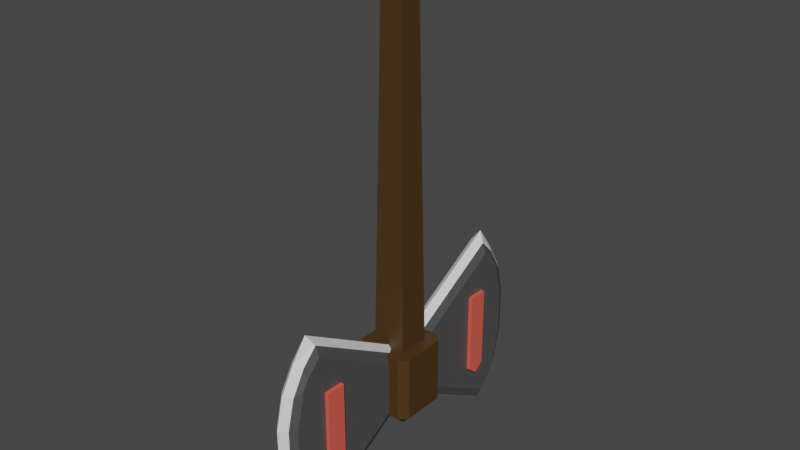 # Source: Axe.blend  (saved by Blender 2.93.20; exported with 4.5.12 LTS)
import bpy
from mathutils import Matrix  # noqa: F401  (used for matrix-valued properties, if any)

bpy.ops.wm.read_factory_settings(use_empty=True)
scene = bpy.context.scene
scene.name = 'Scene'

# ---- collections
col_collection = bpy.data.collections.new('Collection'); scene.collection.children.link(col_collection)

# ---- materials (node trees are filled in below, after node groups)
mat_metal1 = bpy.data.materials.new('Metal1')
mat_metal1.use_transparent_shadow = False
mat_metal2 = bpy.data.materials.new('Metal2')
mat_metal2.use_transparent_shadow = False
mat_wood = bpy.data.materials.new('Wood')
mat_wood.use_transparent_shadow = False
mat_red = bpy.data.materials.new('Red')
mat_red.use_transparent_shadow = False

# ---- material node trees
mat_metal1.use_nodes = True; mat_metal1.node_tree.nodes.clear()
_N = mat_metal1.node_tree.nodes; _L = mat_metal1.node_tree.links
n0 = _N.new('ShaderNodeBsdfPrincipled'); n0.name = 'Principled BSDF'; n0.location = (10, 300)
n0.distribution = 'GGX'
n0.subsurface_method = 'BURLEY'
n0.inputs[0].default_value = (0.07658, 0.07658, 0.07658, 1.0)
n0.inputs[3].default_value = 1.45
n0.inputs[27].default_value = (0.0, 0.0, 0.0, 1.0)
n0.inputs[28].default_value = 1.0
n1 = _N.new('ShaderNodeOutputMaterial'); n1.name = 'Material Output'; n1.location = (300, 300)
_L.new(n0.outputs[0], n1.inputs[0])
n1.is_active_output = True
mat_metal2.use_nodes = True; mat_metal2.node_tree.nodes.clear()
_N = mat_metal2.node_tree.nodes; _L = mat_metal2.node_tree.links
n0 = _N.new('ShaderNodeBsdfPrincipled'); n0.name = 'Principled BSDF'; n0.location = (10, 300)
n0.distribution = 'GGX'
n0.subsurface_method = 'BURLEY'
n0.inputs[3].default_value = 1.45
n0.inputs[27].default_value = (0.0, 0.0, 0.0, 1.0)
n0.inputs[28].default_value = 1.0
n1 = _N.new('ShaderNodeOutputMaterial'); n1.name = 'Material Output'; n1.location = (300, 300)
_L.new(n0.outputs[0], n1.inputs[0])
n1.is_active_output = True
mat_wood.use_nodes = True; mat_wood.node_tree.nodes.clear()
_N = mat_wood.node_tree.nodes; _L = mat_wood.node_tree.links
n0 = _N.new('ShaderNodeBsdfPrincipled'); n0.name = 'Principled BSDF'; n0.location = (10, 300)
n0.distribution = 'GGX'
n0.subsurface_method = 'BURLEY'
n0.inputs[0].default_value = (0.06998, 0.03344, 0.009218, 1.0)
n0.inputs[3].default_value = 1.45
n0.inputs[27].default_value = (0.0, 0.0, 0.0, 1.0)
n0.inputs[28].default_value = 1.0
n1 = _N.new('ShaderNodeOutputMaterial'); n1.name = 'Material Output'; n1.location = (300, 300)
_L.new(n0.outputs[0], n1.inputs[0])
n1.is_active_output = True
mat_red.use_nodes = True; mat_red.node_tree.nodes.clear()
_N = mat_red.node_tree.nodes; _L = mat_red.node_tree.links
n0 = _N.new('ShaderNodeBsdfPrincipled'); n0.name = 'Principled BSDF'; n0.location = (10, 300)
n0.distribution = 'GGX'
n0.subsurface_method = 'BURLEY'
n0.inputs[0].default_value = (0.8, 0.1121, 0.07887, 1.0)
n0.inputs[3].default_value = 1.45
n0.inputs[27].default_value = (0.0, 0.0, 0.0, 1.0)
n0.inputs[28].default_value = 1.0
n1 = _N.new('ShaderNodeOutputMaterial'); n1.name = 'Material Output'; n1.location = (300, 300)
_L.new(n0.outputs[0], n1.inputs[0])
n1.is_active_output = True

# ---- world
world_world = bpy.data.worlds.new('World'); scene.world = world_world
world_world.use_nodes = True; world_world.node_tree.nodes.clear()
_N = world_world.node_tree.nodes; _L = world_world.node_tree.links
n0 = _N.new('ShaderNodeOutputWorld'); n0.name = 'World Output'; n0.location = (300, 300)
n1 = _N.new('ShaderNodeBackground'); n1.name = 'Background'; n1.location = (10, 300)
n1.inputs[0].default_value = (0.05088, 0.05088, 0.05088, 1.0)
_L.new(n1.outputs[0], n0.inputs[0])
n0.is_active_output = True
world_world.color = (0.05088, 0.05088, 0.05088)
world_world.use_sun_shadow = False
world_world.sun_shadow_jitter_overblur = 0.0

# ---- meshes
me_cube_001 = bpy.data.meshes.new('Cube.001')
me_cube_001.from_pydata([(-0.651, -4.326, -4.134), (-1.0, -4.326, -3.652), (-1.0, -4.326, 3.652), (-0.651, -4.326, 4.134), (-0.651, 1.0, -1.0), (-1.0, 1.0, -0.5207), (-1.0, 1.0, 0.5207), (-0.651, 1.0, 1.0), (1.0, -4.326, -3.652), (0.651, -4.326, -4.134), (0.651, -4.326, 4.134), (1.0, -4.326, 3.652), (1.0, 1.0, -0.5207), (0.651, 1.0, -1.0), (0.651, 1.0, 1.0), (1.0, 1.0, 0.5207), (-0.651, -4.999, -3.447), (-1.0, -4.999, -2.956), (-1.0, -4.999, 2.956), (-0.651, -4.999, 3.447), (0.651, -4.999, 3.447), (1.0, -4.999, 2.956), (1.0, -4.999, -2.956), (0.651, -4.999, -3.447), (-0.651, -5.621, -2.377), (-1.0, -5.211, -2.584), (-1.0, -5.211, 2.584), (-0.651, -5.621, 2.377), (0.651, -5.621, 2.377), (1.0, -5.211, 2.584), (1.0, -5.211, -2.584), (0.651, -5.621, -2.377), (-1.0, -5.602, -0.9926), (-0.651, -5.951, -1.035), (-1.0, -5.602, 0.9926), (-0.651, -5.951, 1.035), (1.0, -5.602, 0.9926), (0.651, -5.951, 1.035), (1.0, -5.602, -0.9926), (0.651, -5.951, -1.035), (5.775e-08, 0.9988, -1.203), (5.775e-08, -4.556, -4.471), (5.775e-08, -5.257, -3.595), (5.775e-08, 0.9988, 1.302), (5.775e-08, -4.556, 4.57), (5.775e-08, -5.257, 3.595), (5.775e-08, -5.906, -2.479), (5.775e-08, -5.906, 2.479), (5.775e-08, -6.25, -1.079), (5.775e-08, -6.25, 1.079)], [], [(41, 9, 23, 42), (12, 15, 11, 8), (8, 11, 21, 22), (2, 1, 17, 18), (1, 2, 6, 5), (44, 3, 19, 45), (22, 21, 29, 30), (40, 43, 14, 15, 12, 13), (18, 17, 25, 26), (43, 7, 3, 44), (48, 49, 35, 33), (26, 25, 32, 34), (45, 19, 27, 47), (42, 23, 31, 46), (47, 27, 35, 49), (46, 31, 39, 48), (30, 29, 36, 38), (4, 0, 1, 5), (3, 7, 6, 2), (9, 13, 12, 8), (14, 10, 11, 15), (8, 22, 23, 9), (17, 1, 0, 16), (2, 18, 19, 3), (21, 11, 10, 20), (18, 26, 27, 19), (29, 21, 20, 28), (31, 23, 22, 30), (25, 17, 16, 24), (33, 35, 34, 32), (37, 39, 38, 36), (28, 37, 36, 29), (39, 31, 30, 38), (32, 25, 24, 33), (35, 27, 26, 34), (40, 13, 9, 41), (4, 40, 41, 0), (24, 46, 48, 33), (28, 47, 49, 37), (16, 42, 46, 24), (20, 45, 47, 28), (39, 37, 49, 48), (14, 43, 44, 10), (4, 5, 6, 7, 43, 40), (10, 44, 45, 20), (0, 41, 42, 16)])
me_cube_001.polygons.foreach_set('material_index', [1, 0, 0, 0, 0, 1, 0, 0, 0, 1, 1, 0, 1, 1, 1, 1, 0, 0, 0, 0, 0, 0, 0, 0, 0, 0, 0, 0, 0, 0, 0, 0, 0, 0, 0, 1, 1, 1, 1, 1, 1, 1, 1, 0, 1, 1])
_uv = me_cube_001.uv_layers.new(name='UVMap')
_uv.uv.foreach_set('vector', [0.25, 0.75, 0.3314, 0.75, 0.3314, 0.75, 0.25, 0.75, 0.4349, 0.5, 0.5651, 0.5, 0.6104, 0.75, 0.3896, 0.75, 0.3896, 0.75, 0.6104, 0.75, 0.6072, 0.75, 0.3928, 0.75, 0.6104, 0.0, 0.3896, 0.0, 0.3928, 0.0, 0.6072, 0.0, 0.3896, 0.0, 0.6104, 0.0, 0.5651, 0.25, 0.4349, 0.25, 0.75, 0.75, 0.8314, 0.75, 0.8314, 0.75, 0.75, 0.75, 0.3928, 0.75, 0.6072, 0.75, 0.6064, 0.75, 0.3936, 0.75, 0.375, 0.375, 0.625, 0.375, 0.625, 0.4564, 0.5651, 0.5, 0.4349, 0.5, 0.375, 0.4564, 0.6072, 0.0, 0.3928, 0.0, 0.3936, 0.0, 0.6064, 0.0, 0.75, 0.5, 0.8314, 0.5, 0.8314, 0.75, 0.75, 0.75, 0.375, 0.875, 0.625, 0.875, 0.625, 0.9564, 0.375, 0.9564, 0.5753, 0.0, 0.4247, 0.0, 0.4511, 0.0, 0.5489, 0.0, 0.75, 0.75, 0.8314, 0.75, 0.8314, 0.75, 0.75, 0.75, 0.25, 0.75, 0.3314, 0.75, 0.3314, 0.75, 0.25, 0.75, 0.75, 0.75, 0.8314, 0.75, 0.8314, 0.75, 0.75, 0.75, 0.25, 0.75, 0.3314, 0.75, 0.3314, 0.75, 0.25, 0.75, 0.4247, 0.75, 0.5753, 0.75, 0.5489, 0.75, 0.4511, 0.75, 0.1686, 0.5, 0.1686, 0.75, 0.125, 0.7401, 0.125, 0.5, 0.625, 0.0, 0.625, 0.25, 0.5651, 0.25, 0.6104, 0.0, 0.3314, 0.75, 0.3314, 0.5, 0.4349, 0.5, 0.3896, 0.75, 0.6686, 0.5, 0.6686, 0.75, 0.6104, 0.75, 0.5651, 0.5, 0.3896, 0.75, 0.3928, 0.75, 0.3314, 0.75, 0.3314, 0.75, 0.125, 0.75, 0.125, 0.75, 0.1686, 0.75, 0.1686, 0.75, 0.6104, 0.0, 0.6072, 0.0, 0.625, 0.0, 0.625, 0.0, 0.6072, 0.75, 0.6104, 0.75, 0.6686, 0.75, 0.6686, 0.75, 0.6072, 0.0, 0.6064, 0.0, 0.625, 0.0, 0.625, 0.0, 0.6064, 0.75, 0.6072, 0.75, 0.6686, 0.75, 0.6686, 0.75, 0.3314, 0.75, 0.3314, 0.75, 0.3928, 0.75, 0.3936, 0.75, 0.125, 0.75, 0.125, 0.75, 0.1686, 0.75, 0.1686, 0.75, 0.375, 0.9564, 0.625, 0.9564, 0.6199, 1.0, 0.3801, 1.0, 0.625, 0.7936, 0.375, 0.7936, 0.4511, 0.75, 0.5489, 0.75, 0.6686, 0.75, 0.6686, 0.75, 0.5489, 0.75, 0.5753, 0.75, 0.3314, 0.75, 0.3314, 0.75, 0.4247, 0.75, 0.4511, 0.75, 0.125, 0.75, 0.125, 0.75, 0.1686, 0.75, 0.1686, 0.75, 0.625, 0.0, 0.625, 0.0, 0.5753, 0.0, 0.5489, 0.0, 0.25, 0.5, 0.3314, 0.5, 0.3314, 0.75, 0.25, 0.75, 0.1686, 0.5, 0.25, 0.5, 0.25, 0.75, 0.1686, 0.75, 0.1686, 0.75, 0.25, 0.75, 0.25, 0.75, 0.1686, 0.75, 0.6686, 0.75, 0.75, 0.75, 0.75, 0.75, 0.6686, 0.75, 0.1686, 0.75, 0.25, 0.75, 0.25, 0.75, 0.1686, 0.75, 0.6686, 0.75, 0.75, 0.75, 0.75, 0.75, 0.6686, 0.75, 0.375, 0.7936, 0.625, 0.7936, 0.625, 0.875, 0.375, 0.875, 0.6686, 0.5, 0.75, 0.5, 0.75, 0.75, 0.6686, 0.75, 0.375, 0.2936, 0.4349, 0.25, 0.5651, 0.25, 0.625, 0.2936, 0.625, 0.375, 0.375, 0.375, 0.6686, 0.75, 0.75, 0.75, 0.75, 0.75, 0.6686, 0.75, 0.1686, 0.75, 0.25, 0.75, 0.25, 0.75, 0.1686, 0.75])
me_cube_001.materials.append(mat_metal1)
me_cube_001.materials.append(mat_metal2)
me_cube_001.use_remesh_fix_poles = True
me_cube_001.use_remesh_preserve_attributes = False
me_cube_001.update()
me_cube_002 = bpy.data.meshes.new('Cube.002')
me_cube_002.from_pydata([(-0.651, -4.326, -4.134), (-1.0, -4.326, -3.652), (-1.0, -4.326, 3.652), (-0.651, -4.326, 4.134), (-0.651, 1.0, -1.0), (-1.0, 1.0, -0.5207), (-1.0, 1.0, 0.5207), (-0.651, 1.0, 1.0), (1.0, -4.326, -3.652), (0.651, -4.326, -4.134), (0.651, -4.326, 4.134), (1.0, -4.326, 3.652), (1.0, 1.0, -0.5207), (0.651, 1.0, -1.0), (0.651, 1.0, 1.0), (1.0, 1.0, 0.5207), (-0.651, -4.999, -3.447), (-1.0, -4.999, -2.956), (-1.0, -4.999, 2.956), (-0.651, -4.999, 3.447), (0.651, -4.999, 3.447), (1.0, -4.999, 2.956), (1.0, -4.999, -2.956), (0.651, -4.999, -3.447), (-0.651, -5.621, -2.377), (-1.0, -5.211, -2.584), (-1.0, -5.211, 2.584), (-0.651, -5.621, 2.377), (0.651, -5.621, 2.377), (1.0, -5.211, 2.584), (1.0, -5.211, -2.584), (0.651, -5.621, -2.377), (-1.0, -5.602, -0.9926), (-0.651, -5.951, -1.035), (-1.0, -5.602, 0.9926), (-0.651, -5.951, 1.035), (1.0, -5.602, 0.9926), (0.651, -5.951, 1.035), (1.0, -5.602, -0.9926), (0.651, -5.951, -1.035), (-8.759e-08, 0.9988, -1.203), (-8.759e-08, -4.556, -4.471), (-8.759e-08, -5.257, -3.595), (-8.759e-08, 0.9988, 1.302), (-8.759e-08, -4.556, 4.57), (-8.759e-08, -5.257, 3.595), (-8.759e-08, -5.906, -2.479), (-8.759e-08, -5.906, 2.479), (-8.759e-08, -6.25, -1.079), (-8.759e-08, -6.25, 1.079)], [], [(41, 9, 23, 42), (12, 15, 11, 8), (8, 11, 21, 22), (2, 1, 17, 18), (1, 2, 6, 5), (44, 3, 19, 45), (22, 21, 29, 30), (40, 43, 14, 15, 12, 13), (18, 17, 25, 26), (43, 7, 3, 44), (48, 49, 35, 33), (26, 25, 32, 34), (45, 19, 27, 47), (42, 23, 31, 46), (47, 27, 35, 49), (46, 31, 39, 48), (30, 29, 36, 38), (4, 0, 1, 5), (3, 7, 6, 2), (9, 13, 12, 8), (14, 10, 11, 15), (8, 22, 23, 9), (17, 1, 0, 16), (2, 18, 19, 3), (21, 11, 10, 20), (18, 26, 27, 19), (29, 21, 20, 28), (31, 23, 22, 30), (25, 17, 16, 24), (33, 35, 34, 32), (37, 39, 38, 36), (28, 37, 36, 29), (39, 31, 30, 38), (32, 25, 24, 33), (35, 27, 26, 34), (40, 13, 9, 41), (4, 40, 41, 0), (24, 46, 48, 33), (28, 47, 49, 37), (16, 42, 46, 24), (20, 45, 47, 28), (39, 37, 49, 48), (14, 43, 44, 10), (4, 5, 6, 7, 43, 40), (10, 44, 45, 20), (0, 41, 42, 16)])
me_cube_002.polygons.foreach_set('material_index', [1, 0, 0, 0, 0, 1, 0, 0, 0, 1, 1, 0, 1, 1, 1, 1, 0, 0, 0, 0, 0, 0, 0, 0, 0, 0, 0, 0, 0, 0, 0, 0, 0, 0, 0, 1, 1, 1, 1, 1, 1, 1, 1, 0, 1, 1])
_uv = me_cube_002.uv_layers.new(name='UVMap')
_uv.uv.foreach_set('vector', [0.25, 0.75, 0.3314, 0.75, 0.3314, 0.75, 0.25, 0.75, 0.4349, 0.5, 0.5651, 0.5, 0.6104, 0.75, 0.3896, 0.75, 0.3896, 0.75, 0.6104, 0.75, 0.6072, 0.75, 0.3928, 0.75, 0.6104, 0.0, 0.3896, 0.0, 0.3928, 0.0, 0.6072, 0.0, 0.3896, 0.0, 0.6104, 0.0, 0.5651, 0.25, 0.4349, 0.25, 0.75, 0.75, 0.8314, 0.75, 0.8314, 0.75, 0.75, 0.75, 0.3928, 0.75, 0.6072, 0.75, 0.6064, 0.75, 0.3936, 0.75, 0.375, 0.375, 0.625, 0.375, 0.625, 0.4564, 0.5651, 0.5, 0.4349, 0.5, 0.375, 0.4564, 0.6072, 0.0, 0.3928, 0.0, 0.3936, 0.0, 0.6064, 0.0, 0.75, 0.5, 0.8314, 0.5, 0.8314, 0.75, 0.75, 0.75, 0.375, 0.875, 0.625, 0.875, 0.625, 0.9564, 0.375, 0.9564, 0.5753, 0.0, 0.4247, 0.0, 0.4511, 0.0, 0.5489, 0.0, 0.75, 0.75, 0.8314, 0.75, 0.8314, 0.75, 0.75, 0.75, 0.25, 0.75, 0.3314, 0.75, 0.3314, 0.75, 0.25, 0.75, 0.75, 0.75, 0.8314, 0.75, 0.8314, 0.75, 0.75, 0.75, 0.25, 0.75, 0.3314, 0.75, 0.3314, 0.75, 0.25, 0.75, 0.4247, 0.75, 0.5753, 0.75, 0.5489, 0.75, 0.4511, 0.75, 0.1686, 0.5, 0.1686, 0.75, 0.125, 0.7401, 0.125, 0.5, 0.625, 0.0, 0.625, 0.25, 0.5651, 0.25, 0.6104, 0.0, 0.3314, 0.75, 0.3314, 0.5, 0.4349, 0.5, 0.3896, 0.75, 0.6686, 0.5, 0.6686, 0.75, 0.6104, 0.75, 0.5651, 0.5, 0.3896, 0.75, 0.3928, 0.75, 0.3314, 0.75, 0.3314, 0.75, 0.125, 0.75, 0.125, 0.75, 0.1686, 0.75, 0.1686, 0.75, 0.6104, 0.0, 0.6072, 0.0, 0.625, 0.0, 0.625, 0.0, 0.6072, 0.75, 0.6104, 0.75, 0.6686, 0.75, 0.6686, 0.75, 0.6072, 0.0, 0.6064, 0.0, 0.625, 0.0, 0.625, 0.0, 0.6064, 0.75, 0.6072, 0.75, 0.6686, 0.75, 0.6686, 0.75, 0.3314, 0.75, 0.3314, 0.75, 0.3928, 0.75, 0.3936, 0.75, 0.125, 0.75, 0.125, 0.75, 0.1686, 0.75, 0.1686, 0.75, 0.375, 0.9564, 0.625, 0.9564, 0.6199, 1.0, 0.3801, 1.0, 0.625, 0.7936, 0.375, 0.7936, 0.4511, 0.75, 0.5489, 0.75, 0.6686, 0.75, 0.6686, 0.75, 0.5489, 0.75, 0.5753, 0.75, 0.3314, 0.75, 0.3314, 0.75, 0.4247, 0.75, 0.4511, 0.75, 0.125, 0.75, 0.125, 0.75, 0.1686, 0.75, 0.1686, 0.75, 0.625, 0.0, 0.625, 0.0, 0.5753, 0.0, 0.5489, 0.0, 0.25, 0.5, 0.3314, 0.5, 0.3314, 0.75, 0.25, 0.75, 0.1686, 0.5, 0.25, 0.5, 0.25, 0.75, 0.1686, 0.75, 0.1686, 0.75, 0.25, 0.75, 0.25, 0.75, 0.1686, 0.75, 0.6686, 0.75, 0.75, 0.75, 0.75, 0.75, 0.6686, 0.75, 0.1686, 0.75, 0.25, 0.75, 0.25, 0.75, 0.1686, 0.75, 0.6686, 0.75, 0.75, 0.75, 0.75, 0.75, 0.6686, 0.75, 0.375, 0.7936, 0.625, 0.7936, 0.625, 0.875, 0.375, 0.875, 0.6686, 0.5, 0.75, 0.5, 0.75, 0.75, 0.6686, 0.75, 0.375, 0.2936, 0.4349, 0.25, 0.5651, 0.25, 0.625, 0.2936, 0.625, 0.375, 0.375, 0.375, 0.6686, 0.75, 0.75, 0.75, 0.75, 0.75, 0.6686, 0.75, 0.1686, 0.75, 0.25, 0.75, 0.25, 0.75, 0.1686, 0.75])
me_cube_002.materials.append(mat_metal1)
me_cube_002.materials.append(mat_metal2)
me_cube_002.use_remesh_fix_poles = True
me_cube_002.use_remesh_preserve_attributes = False
me_cube_002.update()
me_cube_003 = bpy.data.meshes.new('Cube.003')
me_cube_003.from_pydata([(-0.7369, -0.7369, -1.0), (-0.7369, -1.0, -0.7369), (-1.0, -0.7369, -0.7369), (-0.572, -0.5596, 1.505), (-0.5596, -0.572, 1.505), (-0.7369, 0.7369, -1.0), (-1.0, 0.7369, -0.7369), (-0.7369, 1.0, -0.7369), (-0.5596, 0.572, 1.505), (-0.572, 0.5596, 1.505), (0.7369, -0.7369, -1.0), (1.0, -0.7369, -0.7369), (0.7369, -1.0, -0.7369), (0.5596, -0.572, 1.505), (0.572, -0.5596, 1.505), (0.7369, 0.7369, -1.0), (0.7369, 1.0, -0.7369), (1.0, 0.7369, -0.7369), (0.572, 0.5596, 1.505), (0.5596, 0.572, 1.505), (-0.7369, -1.0, 1.505), (-1.0, -0.7369, 1.505), (-1.0, 0.7369, 1.505), (-0.7369, 1.0, 1.505), (0.7369, 1.0, 1.505), (1.0, 0.7369, 1.505), (1.0, -0.7369, 1.505), (0.7369, -1.0, 1.505), (-0.3672, -0.3753, 14.01), (-0.3753, -0.3672, 14.01), (-0.3753, 0.3672, 14.01), (-0.3672, 0.3753, 14.01), (0.3672, 0.3753, 14.01), (0.3753, 0.3672, 14.01), (0.3753, -0.3672, 14.01), (0.3672, -0.3753, 14.01)], [], [(12, 27, 20, 1), (17, 25, 26, 11), (4, 13, 35, 28), (2, 21, 22, 6), (7, 23, 24, 16), (0, 1, 2), (5, 6, 7), (10, 11, 12), (15, 16, 17), (5, 0, 2, 6), (1, 20, 21, 2), (23, 7, 6, 22), (15, 5, 7, 16), (25, 17, 16, 24), (10, 15, 17, 11), (27, 12, 11, 26), (0, 10, 12, 1), (5, 15, 10, 0), (4, 3, 21, 20), (9, 8, 23, 22), (19, 18, 25, 24), (14, 13, 27, 26), (3, 9, 22, 21), (13, 4, 20, 27), (18, 14, 26, 25), (8, 19, 24, 23), (33, 32, 31, 30, 29, 28, 35, 34), (13, 14, 34, 35), (8, 9, 30, 31), (14, 18, 33, 34), (9, 3, 29, 30), (18, 19, 32, 33), (3, 4, 28, 29), (19, 8, 31, 32)])
_uv = me_cube_003.uv_layers.new(name='UVMap')
_uv.uv.foreach_set('vector', [0.4013, 0.7829, 0.625, 0.7829, 0.625, 0.9671, 0.4013, 0.9671, 0.4013, 0.5329, 0.625, 0.5329, 0.625, 0.7171, 0.4013, 0.7171, 0.82, 0.6965, 0.68, 0.6965, 0.68, 0.6965, 0.82, 0.6965, 0.4013, 0.03289, 0.625, 0.03289, 0.625, 0.2171, 0.4013, 0.2171, 0.4013, 0.2829, 0.625, 0.2829, 0.625, 0.4671, 0.4013, 0.4671, 0.1579, 0.7171, 0.1579, 0.75, 0.125, 0.7171, 0.1579, 0.5329, 0.125, 0.5329, 0.1579, 0.5, 0.3421, 0.7171, 0.375, 0.7171, 0.3421, 0.75, 0.3421, 0.5329, 0.3421, 0.5, 0.375, 0.5329, 0.1579, 0.5329, 0.1579, 0.7171, 0.125, 0.7171, 0.125, 0.5329, 0.4013, 0.0, 0.625, 0.0, 0.625, 0.03289, 0.4013, 0.03289, 0.625, 0.2829, 0.4013, 0.2829, 0.4013, 0.2171, 0.625, 0.2171, 0.3421, 0.5329, 0.1579, 0.5329, 0.1579, 0.5, 0.3421, 0.5, 0.625, 0.5329, 0.4013, 0.5329, 0.4013, 0.4671, 0.625, 0.4671, 0.3421, 0.7171, 0.3421, 0.5329, 0.4013, 0.5329, 0.4013, 0.7171, 0.625, 0.7829, 0.4013, 0.7829, 0.4013, 0.7171, 0.625, 0.7171, 0.1579, 0.7171, 0.3421, 0.7171, 0.3421, 0.75, 0.1579, 0.75, 0.1579, 0.5329, 0.3421, 0.5329, 0.3421, 0.7171, 0.1579, 0.7171, 0.82, 0.6965, 0.8215, 0.695, 0.875, 0.7171, 0.8421, 0.75, 0.8215, 0.555, 0.82, 0.5535, 0.8421, 0.5, 0.875, 0.5329, 0.68, 0.5535, 0.6785, 0.555, 0.625, 0.5329, 0.6579, 0.5, 0.6785, 0.695, 0.68, 0.6965, 0.6579, 0.75, 0.625, 0.7171, 0.8215, 0.695, 0.8215, 0.555, 0.875, 0.5329, 0.875, 0.7171, 0.68, 0.6965, 0.82, 0.6965, 0.8421, 0.75, 0.6579, 0.75, 0.6785, 0.555, 0.6785, 0.695, 0.625, 0.7171, 0.625, 0.5329, 0.82, 0.5535, 0.68, 0.5535, 0.6579, 0.5, 0.8421, 0.5, 0.6785, 0.555, 0.68, 0.5535, 0.82, 0.5535, 0.8215, 0.555, 0.8215, 0.695, 0.82, 0.6965, 0.68, 0.6965, 0.6785, 0.695, 0.68, 0.6965, 0.6785, 0.695, 0.6785, 0.695, 0.68, 0.6965, 0.82, 0.5535, 0.8215, 0.555, 0.8215, 0.555, 0.82, 0.5535, 0.6785, 0.695, 0.6785, 0.555, 0.6785, 0.555, 0.6785, 0.695, 0.8215, 0.555, 0.8215, 0.695, 0.8215, 0.695, 0.8215, 0.555, 0.6785, 0.555, 0.68, 0.5535, 0.68, 0.5535, 0.6785, 0.555, 0.8215, 0.695, 0.82, 0.6965, 0.82, 0.6965, 0.8215, 0.695, 0.68, 0.5535, 0.82, 0.5535, 0.82, 0.5535, 0.68, 0.5535])
me_cube_003.materials.append(mat_wood)
me_cube_003.use_remesh_fix_poles = True
me_cube_003.use_remesh_preserve_attributes = False
me_cube_003.update()
me_cube_004 = bpy.data.meshes.new('Cube.004')
me_cube_004.from_pydata([(-0.692, -0.692, -1.0), (-0.692, -1.0, -0.692), (-1.0, -0.692, -0.692), (-0.692, -1.0, 0.692), (-0.692, -0.692, 1.0), (-1.0, -0.692, 0.692), (-0.692, 0.692, -1.0), (-1.0, 0.692, -0.692), (-0.692, 1.0, -0.692), (-0.692, 0.692, 1.0), (-0.692, 1.0, 0.692), (-1.0, 0.692, 0.692), (0.692, -0.692, -1.0), (1.0, -0.692, -0.692), (0.692, -1.0, -0.692), (0.692, -0.692, 1.0), (0.692, -1.0, 0.692), (1.0, -0.692, 0.692), (0.692, 0.692, -1.0), (0.692, 1.0, -0.692), (1.0, 0.692, -0.692), (0.692, 0.692, 1.0), (1.0, 0.692, 0.692), (0.692, 1.0, 0.692)], [], [(14, 16, 3, 1), (20, 22, 17, 13), (21, 9, 4, 15), (2, 5, 11, 7), (8, 10, 23, 19), (0, 1, 2), (3, 4, 5), (6, 7, 8), (9, 10, 11), (12, 13, 14), (15, 16, 17), (18, 19, 20), (21, 22, 23), (6, 0, 2, 7), (1, 3, 5, 2), (4, 9, 11, 5), (10, 8, 7, 11), (18, 6, 8, 19), (9, 21, 23, 10), (22, 20, 19, 23), (12, 18, 20, 13), (21, 15, 17, 22), (16, 14, 13, 17), (0, 12, 14, 1), (15, 4, 3, 16), (6, 18, 12, 0)])
_uv = me_cube_004.uv_layers.new(name='UVMap')
_uv.uv.foreach_set('vector', [0.4135, 0.7885, 0.5865, 0.7885, 0.5865, 0.9615, 0.4135, 0.9615, 0.4135, 0.5385, 0.5865, 0.5385, 0.5865, 0.7115, 0.4135, 0.7115, 0.6635, 0.5385, 0.8365, 0.5385, 0.8365, 0.7115, 0.6635, 0.7115, 0.4135, 0.0385, 0.5865, 0.0385, 0.5865, 0.2115, 0.4135, 0.2115, 0.4135, 0.2885, 0.5865, 0.2885, 0.5865, 0.4615, 0.4135, 0.4615, 0.1635, 0.7115, 0.1635, 0.75, 0.125, 0.7115, 0.5865, 0.9615, 0.625, 0.9615, 0.5865, 1.0, 0.1635, 0.5385, 0.125, 0.5385, 0.1635, 0.5, 0.625, 0.2885, 0.625, 0.2885, 0.5865, 0.25, 0.3365, 0.7115, 0.375, 0.7115, 0.3365, 0.75, 0.625, 0.7885, 0.625, 0.7885, 0.5865, 0.75, 0.3365, 0.5385, 0.3365, 0.5, 0.375, 0.5385, 0.625, 0.5385, 0.625, 0.5385, 0.5865, 0.5, 0.1635, 0.5385, 0.1635, 0.7115, 0.125, 0.7115, 0.125, 0.5385, 0.4135, 0.0, 0.5865, 0.0, 0.5865, 0.0385, 0.4135, 0.0385, 0.625, 0.0385, 0.625, 0.2115, 0.5865, 0.2115, 0.5865, 0.0385, 0.5865, 0.2885, 0.4135, 0.2885, 0.4135, 0.2115, 0.5865, 0.2115, 0.3365, 0.5385, 0.1635, 0.5385, 0.1635, 0.5, 0.3365, 0.5, 0.625, 0.2885, 0.625, 0.4615, 0.5865, 0.4615, 0.5865, 0.2885, 0.5865, 0.5385, 0.4135, 0.5385, 0.4135, 0.4615, 0.5865, 0.4615, 0.3365, 0.7115, 0.3365, 0.5385, 0.4135, 0.5385, 0.4135, 0.7115, 0.6635, 0.5385, 0.6635, 0.7115, 0.5865, 0.7115, 0.5865, 0.5385, 0.5865, 0.7885, 0.4135, 0.7885, 0.4135, 0.7115, 0.5865, 0.7115, 0.1635, 0.7115, 0.3365, 0.7115, 0.3365, 0.75, 0.1635, 0.75, 0.625, 0.7885, 0.625, 0.9615, 0.5865, 0.9615, 0.5865, 0.7885, 0.1635, 0.5385, 0.3365, 0.5385, 0.3365, 0.7115, 0.1635, 0.7115])
me_cube_004.materials.append(mat_metal1)
me_cube_004.use_remesh_fix_poles = True
me_cube_004.use_remesh_preserve_attributes = False
me_cube_004.update()
me_cube_005 = bpy.data.meshes.new('Cube.005')
me_cube_005.from_pydata([(-1.0, -1.0, -1.0), (-1.0, -1.0, 1.0), (-1.0, 1.0, -1.0), (-1.0, 1.0, 1.0), (1.0, -1.0, -1.0), (1.0, -1.0, 1.0), (1.0, 1.0, -1.0), (1.0, 1.0, 1.0), (-1.0, 0.02746, -1.183), (-1.0, -0.02746, -1.183), (1.0, 0.02746, -1.183), (1.0, -0.02746, -1.183)], [], [(0, 1, 3, 2), (2, 3, 7, 6), (6, 7, 5, 4), (4, 5, 1, 0), (4, 0, 9, 11), (7, 3, 1, 5), (8, 10, 11, 9), (2, 6, 10, 8), (0, 2, 8, 9), (6, 4, 11, 10)])
_uv = me_cube_005.uv_layers.new(name='UVMap')
_uv.uv.foreach_set('vector', [0.375, 0.0, 0.625, 0.0, 0.625, 0.25, 0.375, 0.25, 0.375, 0.25, 0.625, 0.25, 0.625, 0.5, 0.375, 0.5, 0.375, 0.5, 0.625, 0.5, 0.625, 0.75, 0.375, 0.75, 0.375, 0.75, 0.625, 0.75, 0.625, 1.0, 0.375, 1.0, 0.375, 0.75, 0.375, 1.0, 0.375, 1.0, 0.375, 0.75, 0.625, 0.5, 0.875, 0.5, 0.875, 0.75, 0.625, 0.75, 0.125, 0.5, 0.375, 0.5, 0.375, 0.75, 0.125, 0.75, 0.375, 0.25, 0.375, 0.5, 0.375, 0.5, 0.375, 0.25, 0.375, 0.0, 0.375, 0.25, 0.375, 0.25, 0.375, 0.0, 0.375, 0.5, 0.375, 0.75, 0.375, 0.75, 0.375, 0.5])
me_cube_005.materials.append(mat_red)
me_cube_005.use_remesh_fix_poles = True
me_cube_005.use_remesh_preserve_attributes = False
me_cube_005.update()
me_cube_006 = bpy.data.meshes.new('Cube.006')
me_cube_006.from_pydata([(-1.0, -1.0, -1.0), (-1.0, -1.0, 1.0), (-1.0, 1.0, -1.0), (-1.0, 1.0, 1.0), (1.0, -1.0, -1.0), (1.0, -1.0, 1.0), (1.0, 1.0, -1.0), (1.0, 1.0, 1.0), (-1.0, 0.02746, -1.183), (-1.0, -0.02746, -1.183), (1.0, 0.02746, -1.183), (1.0, -0.02746, -1.183)], [], [(0, 1, 3, 2), (2, 3, 7, 6), (6, 7, 5, 4), (4, 5, 1, 0), (4, 0, 9, 11), (7, 3, 1, 5), (8, 10, 11, 9), (2, 6, 10, 8), (0, 2, 8, 9), (6, 4, 11, 10)])
_uv = me_cube_006.uv_layers.new(name='UVMap')
_uv.uv.foreach_set('vector', [0.375, 0.0, 0.625, 0.0, 0.625, 0.25, 0.375, 0.25, 0.375, 0.25, 0.625, 0.25, 0.625, 0.5, 0.375, 0.5, 0.375, 0.5, 0.625, 0.5, 0.625, 0.75, 0.375, 0.75, 0.375, 0.75, 0.625, 0.75, 0.625, 1.0, 0.375, 1.0, 0.375, 0.75, 0.375, 1.0, 0.375, 1.0, 0.375, 0.75, 0.625, 0.5, 0.875, 0.5, 0.875, 0.75, 0.625, 0.75, 0.125, 0.5, 0.375, 0.5, 0.375, 0.75, 0.125, 0.75, 0.375, 0.25, 0.375, 0.5, 0.375, 0.5, 0.375, 0.25, 0.375, 0.0, 0.375, 0.25, 0.375, 0.25, 0.375, 0.0, 0.375, 0.5, 0.375, 0.75, 0.375, 0.75, 0.375, 0.5])
me_cube_006.materials.append(mat_red)
me_cube_006.use_remesh_fix_poles = True
me_cube_006.use_remesh_preserve_attributes = False
me_cube_006.update()

# ---- objects
ob_cube = bpy.data.objects.new('Cube', me_cube_001)
ob_cube_001 = bpy.data.objects.new('Cube.001', me_cube_002)
ob_cube_002 = bpy.data.objects.new('Cube.002', me_cube_003)
ob_cube_003 = bpy.data.objects.new('Cube.003', me_cube_004)
ob_cube_004 = bpy.data.objects.new('Cube.004', me_cube_005)
ob_cube_005 = bpy.data.objects.new('Cube.005', me_cube_006)

# ---- transforms, parenting, visibility, modifiers, constraints
ob_cube.location = (0.0, -0.2307, -1.258)
ob_cube.scale = (0.1079, 0.2243, 0.2243)
ob_cube_001.location = (0.0, 0.2307, -1.258)
ob_cube_001.rotation_euler = (0.0, -0.0, 3.142)
ob_cube_001.scale = (0.1079, 0.2243, 0.2243)
ob_cube_002.location = (0.0, 0.0, -1.341)
ob_cube_002.scale = (0.2925, 0.2925, 0.2925)
ob_cube_003.location = (0.0, 0.0, 2.705)
ob_cube_003.scale = (0.1928, 0.1928, 0.1928)
ob_cube_004.location = (0.0, -1.046, -1.254)
ob_cube_004.scale = (0.1474, 0.1003, 0.4241)
ob_cube_005.location = (0.0, 1.046, -1.254)
ob_cube_005.scale = (0.1474, 0.1003, 0.4241)

# ---- collection membership
col_collection.objects.link(ob_cube)
col_collection.objects.link(ob_cube_001)
col_collection.objects.link(ob_cube_002)
col_collection.objects.link(ob_cube_003)
col_collection.objects.link(ob_cube_004)
col_collection.objects.link(ob_cube_005)

# ---- scene / render settings (as saved in the file)
scene.frame_start = 1; scene.frame_end = 250; scene.frame_set(1)
scene.render.engine = 'BLENDER_EEVEE_NEXT'
scene.cycles.use_denoising = False
scene.cycles.samples = 128
scene.cycles.sampling_pattern = 'TABULATED_SOBOL'
scene.cycles.use_adaptive_sampling = False
scene.cycles.use_light_tree = False
scene.view_settings.view_transform = 'Filmic'
bpy.context.view_layer.update()

# ---- added for rendering (the .blend has no active camera and no usable light): camera, sun
cam_auto = bpy.data.cameras.new('AutoCamera')
cam_auto.lens = 50.0
cam_auto.sensor_width = 36.0
cam_auto.clip_end = 1000.0
ob_auto_camera = bpy.data.objects.new('AutoCamera', cam_auto)
scene.collection.objects.link(ob_auto_camera)
ob_auto_camera.location = (5.67457, -6.80948, 4.85809)
ob_auto_camera.rotation_euler = (1.09748, -7.21219e-08, 0.694738)
scene.camera = ob_auto_camera
light_auto_sun = bpy.data.lights.new('AutoSun', 'SUN')
light_auto_sun.energy = 3.0
light_auto_sun.angle = 0.0523599
ob_auto_sun = bpy.data.objects.new('AutoSun', light_auto_sun)
scene.collection.objects.link(ob_auto_sun)
ob_auto_sun.rotation_euler = (0.872665, 0.174533, 0.523599)
bpy.context.view_layer.update()
